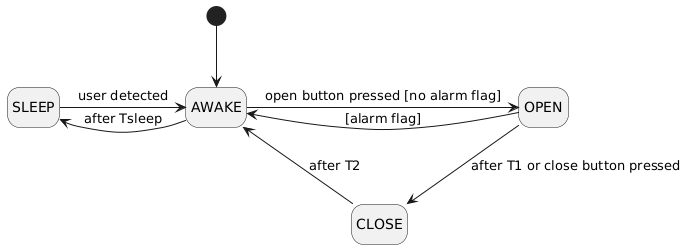

The diagram above was rendered by PlantUML. Its source (embedded in the PNG):
@startuml
hide empty description

state SLEEP

state AWAKE

state OPEN

state CLOSE



[*] -down-> AWAKE
AWAKE -left-> SLEEP : after Tsleep
SLEEP -right-> AWAKE : user detected
AWAKE -right-> OPEN : open button pressed [no alarm flag]
OPEN -left-> AWAKE : [alarm flag]
OPEN -down-> CLOSE : after T1 or close button pressed
CLOSE -up-> AWAKE : after T2
@enduml